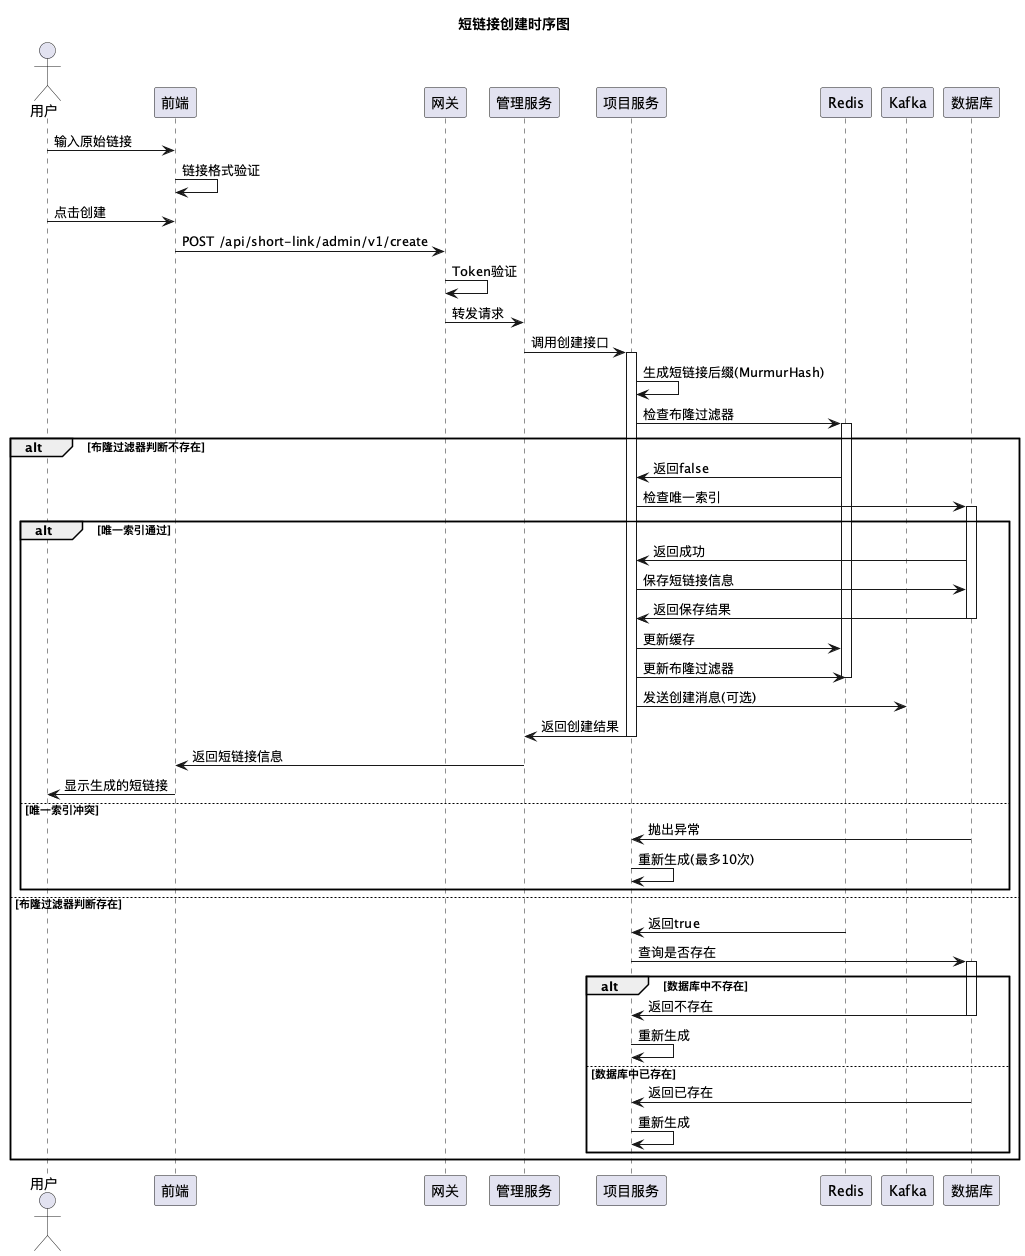

The diagram above was rendered by PlantUML. Its source (embedded in the PNG):
@startuml
title 短链接创建时序图

actor 用户
participant 前端
participant 网关
participant 管理服务
participant 项目服务
participant Redis
participant Kafka
participant 数据库

用户 -> 前端: 输入原始链接
前端 -> 前端: 链接格式验证
用户 -> 前端: 点击创建
前端 -> 网关: POST /api/short-link/admin/v1/create
网关 -> 网关: Token验证
网关 -> 管理服务: 转发请求
管理服务 -> 项目服务: 调用创建接口
activate 项目服务
项目服务 -> 项目服务: 生成短链接后缀(MurmurHash)
项目服务 -> Redis: 检查布隆过滤器
activate Redis
alt 布隆过滤器判断不存在
    Redis -> 项目服务: 返回false
    项目服务 -> 数据库: 检查唯一索引
    activate 数据库
    alt 唯一索引通过
        数据库 -> 项目服务: 返回成功
        项目服务 -> 数据库: 保存短链接信息
        数据库 -> 项目服务: 返回保存结果
        deactivate 数据库
        项目服务 -> Redis: 更新缓存
        项目服务 -> Redis: 更新布隆过滤器
        deactivate Redis
        项目服务 -> Kafka: 发送创建消息(可选)
        项目服务 -> 管理服务: 返回创建结果
        deactivate 项目服务
        管理服务 -> 前端: 返回短链接信息
        前端 -> 用户: 显示生成的短链接
    else 唯一索引冲突
        数据库 -> 项目服务: 抛出异常
        deactivate 数据库
        项目服务 -> 项目服务: 重新生成(最多10次)
        deactivate Redis
    end
else 布隆过滤器判断存在
    Redis -> 项目服务: 返回true
    项目服务 -> 数据库: 查询是否存在
    activate 数据库
    alt 数据库中不存在
        数据库 -> 项目服务: 返回不存在
        deactivate 数据库
        项目服务 -> 项目服务: 重新生成
        deactivate Redis
    else 数据库中已存在
        数据库 -> 项目服务: 返回已存在
        deactivate 数据库
        项目服务 -> 项目服务: 重新生成
        deactivate Redis
    end
end
@enduml